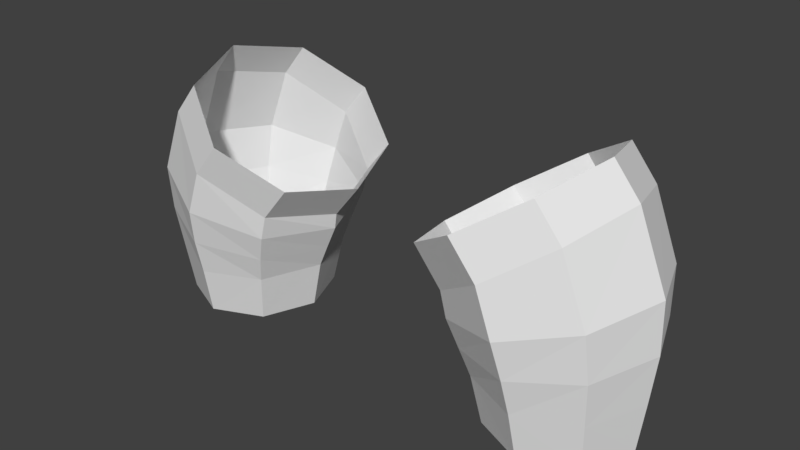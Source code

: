 # Source: blastoise.blend  (saved by Blender 2.79.0; exported with 4.5.12 LTS)
import bpy
from mathutils import Matrix  # noqa: F401  (used for matrix-valued properties, if any)

bpy.ops.wm.read_factory_settings(use_empty=True)
scene = bpy.context.scene
scene.name = 'Scene'

# ---- collections
col_collection_1 = bpy.data.collections.new('Collection 1'); scene.collection.children.link(col_collection_1)

# ---- world
world_world = bpy.data.worlds.new('World'); scene.world = world_world
world_world.color = (0.05088, 0.05088, 0.05088)
world_world.use_sun_shadow = False
world_world.sun_shadow_jitter_overblur = 0.0
world_world.cycles.sampling_method = 'MANUAL'

# ---- meshes
me_cylinder = bpy.data.meshes.new('Cylinder')
me_cylinder.from_pydata([(0.3741, 0.1494, -0.7159), (0.3692, 0.1696, -0.6174), (0.4754, 0.1056, -0.7159), (0.4824, 0.1199, -0.6174), (0.5173, 9.645e-08, -0.7159), (0.5293, 9.515e-08, -0.6174), (0.4754, -0.1056, -0.7159), (0.4824, -0.1199, -0.6174), (0.3741, -0.1494, -0.7159), (0.3692, -0.1696, -0.6174), (0.2729, -0.1056, -0.7159), (0.2561, -0.1199, -0.6174), (0.231, 1.048e-07, -0.7159), (0.2092, 1.046e-07, -0.6174), (0.2729, 0.1056, -0.7159), (0.2561, 0.1199, -0.6174), (0.2395, 0.1333, -0.5617), (0.1879, 9.515e-08, -0.5692), (0.2395, -0.1333, -0.5617), (0.364, -0.1886, -0.5436), (0.4886, -0.1333, -0.5255), (0.5402, 7.525e-08, -0.518), (0.4886, 0.1333, -0.5255), (0.364, 0.1886, -0.5436), (0.3516, 0.205, -0.4677), (0.4832, 0.145, -0.4304), (0.5378, 5.553e-08, -0.415), (0.4832, -0.145, -0.4304), (0.3516, -0.205, -0.4677), (0.2199, -0.145, -0.5049), (0.1654, 8.629e-08, -0.5204), (0.2199, 0.145, -0.5049), (0.3193, 0.205, -0.3772), (0.4316, 0.145, -0.299), (0.4781, 2.844e-08, -0.2666), (0.4316, -0.145, -0.299), (0.3193, -0.205, -0.3772), (0.2071, -0.145, -0.4554), (0.1606, 8.047e-08, -0.4878), (0.2071, 0.145, -0.4554), (0.2642, 0.205, -0.3096), (0.3782, 0.145, -0.2339), (0.4254, 1.711e-08, -0.2026), (0.3782, -0.145, -0.2339), (0.2642, -0.205, -0.3096), (0.1502, -0.145, -0.3853), (0.103, 6.78e-08, -0.4166), (0.1502, 0.145, -0.3853)], [], [(0, 1, 3, 2), (2, 3, 5, 4), (4, 5, 7, 6), (6, 7, 9, 8), (8, 9, 11, 10), (10, 11, 13, 12), (12, 13, 15, 14), (14, 15, 1, 0), (3, 1, 23, 22), (7, 5, 21, 20), (15, 13, 17, 16), (13, 11, 18, 17), (11, 9, 19, 18), (9, 7, 20, 19), (1, 15, 16, 23), (5, 3, 22, 21), (21, 22, 25, 26), (22, 23, 24, 25), (20, 21, 26, 27), (19, 20, 27, 28), (17, 18, 29, 30), (18, 19, 28, 29), (23, 16, 31, 24), (16, 17, 30, 31), (24, 31, 39, 32), (27, 26, 34, 35), (29, 28, 36, 37), (30, 29, 37, 38), (25, 24, 32, 33), (28, 27, 35, 36), (26, 25, 33, 34), (31, 30, 38, 39), (33, 32, 40, 41), (32, 39, 47, 40), (34, 33, 41, 42), (39, 38, 46, 47), (36, 35, 43, 44), (35, 34, 42, 43), (38, 37, 45, 46), (37, 36, 44, 45)])
me_cylinder.use_remesh_preserve_volume = False
me_cylinder.use_remesh_preserve_attributes = False
me_cylinder.use_mirror_vertex_groups = False
me_cylinder.update()

# ---- objects
ob_cylinder = bpy.data.objects.new('Cylinder', me_cylinder)

# ---- transforms, parenting, visibility, modifiers, constraints
ob_cylinder.location = (0.0, 0.0, 0.0)
ob_cylinder.lineart.crease_threshold = 0.0
_m = ob_cylinder.modifiers.new('Mirror', 'MIRROR')

# ---- collection membership
col_collection_1.objects.link(ob_cylinder)

# ---- scene / render settings (as saved in the file)
scene.frame_start = 1; scene.frame_end = 250; scene.frame_set(1)
scene.render.engine = 'BLENDER_EEVEE_NEXT'
scene.render.resolution_percentage = 50
scene.render.dither_intensity = 0.0
scene.cycles.use_denoising = False
scene.cycles.samples = 128
scene.cycles.sampling_pattern = 'TABULATED_SOBOL'
scene.cycles.use_adaptive_sampling = False
scene.cycles.use_light_tree = False
scene.cycles.blur_glossy = 0.0
scene.cycles.sample_clamp_indirect = 0.0
scene.view_settings.view_transform = 'Standard'
bpy.context.view_layer.update()

# ---- added for rendering (the .blend has no active camera and no usable light): camera, sun
cam_auto = bpy.data.cameras.new('AutoCamera')
cam_auto.lens = 50.0
cam_auto.sensor_width = 36.0
cam_auto.clip_end = 1000.0
ob_auto_camera = bpy.data.objects.new('AutoCamera', cam_auto)
scene.collection.objects.link(ob_auto_camera)
ob_auto_camera.location = (1.16986, -1.40384, 0.476625)
ob_auto_camera.rotation_euler = (1.09748, -7.21219e-08, 0.694738)
scene.camera = ob_auto_camera
light_auto_sun = bpy.data.lights.new('AutoSun', 'SUN')
light_auto_sun.energy = 3.0
light_auto_sun.angle = 0.0523599
ob_auto_sun = bpy.data.objects.new('AutoSun', light_auto_sun)
scene.collection.objects.link(ob_auto_sun)
ob_auto_sun.rotation_euler = (0.872665, 0.174533, 0.523599)
bpy.context.view_layer.update()

